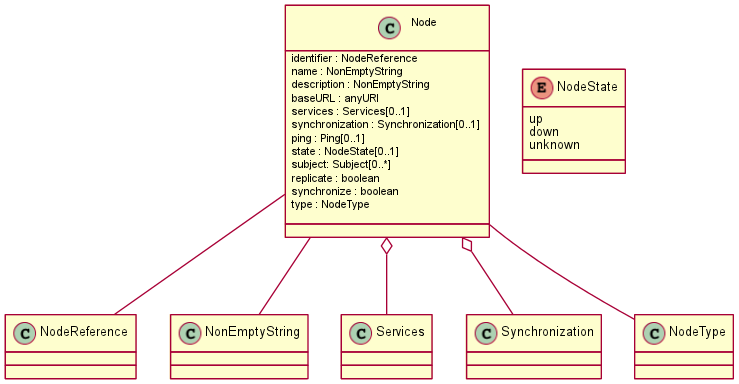

The diagram above was rendered by PlantUML. Its source (embedded in the PNG):
@startuml images/class_node.png
skinparam activityFontColor black
skinparam activityFontSize 10
skinparam activityFontName arial
skinparam activityArrowFontColor black
skinparam activityArrowFontSize 10
skinparam activityArrowFontName arial
skinparam classArrowFontColor black
skinparam classArrowFontSize 10
skinparam classArrowFontName arial
skinparam classAttributeFontColor black
skinparam classAttributeFontSize 10
skinparam classAttributeFontName arial
skinparam classFontColor black
skinparam classFontSize 10
skinparam classFontName arial
skinparam componentFontColor black
skinparam componentFontSize 10
skinparam componentFontName arial
skinparam componentArrowFontColor black
skinparam componentArrowFontSize 10
skinparam componentArrowFontName arial
skinparam noteFontColor black
skinparam noteFontSize 10
skinparam noteFontName arial
skinparam packageFontColor black
skinparam packageFontSize 10
skinparam packageFontName arial
skinparam sequenceActorFontColor black
skinparam sequenceActorFontSize 10
skinparam sequenceActorFontName arial
skinparam sequenceArrowFontColor black
skinparam sequenceArrowFontSize 10
skinparam sequenceArrowFontName arial
skinparam sequenceGroupingFontColor black
skinparam sequenceGroupingFontSize 10
skinparam sequenceGroupingFontName arial
skinparam sequenceGroupingHeaderFontColor black
skinparam sequenceGroupingHeaderFontSize 10
skinparam sequenceGroupingHeaderFontName arial
skinparam sequenceParticipantFontColor black
skinparam sequenceParticipantFontSize 10
skinparam sequenceParticipantFontName arial
skinparam sequenceTitleFontColor black
skinparam sequenceTitleFontSize 10
skinparam sequenceTitleFontName arial
skinparam titleFontColor black
skinparam titleFontSize 10
skinparam titleFontName arial
skinparam usecaseFontColor black
skinparam usecaseFontSize 7
skinparam usecaseFontName arial
skinparam usecaseActorFontColor black
skinparam usecaseActorFontSize 7
skinparam usecaseActorFontName arial
skinparam usecaseArrowFontColor black
skinparam usecaseArrowFontSize 7
skinparam usecaseArrowFontName arial
class Node {
  identifier : NodeReference
  name : NonEmptyString
  description : NonEmptyString
  baseURL : anyURI
  services : Services[0..1]
  synchronization : Synchronization[0..1]
  ping : Ping[0..1]
  state : NodeState[0..1]
  subject: Subject[0..*]
  replicate : boolean
  synchronize : boolean
  type : NodeType
}
enum NodeState
  NodeState : up 
  NodeState : down 
  NodeState : unknown 
Node -- NodeReference
Node -- NonEmptyString
Node o-- Services
Node o-- Synchronization
Node -- NodeType
@enduml